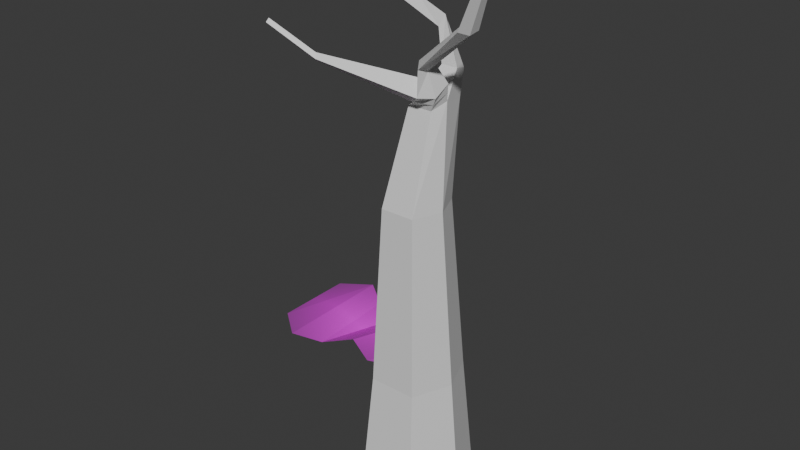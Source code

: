 # Source: tree.blend  (saved by Blender 4.5.91; exported with 4.5.12 LTS)
import bpy
from mathutils import Matrix  # noqa: F401  (used for matrix-valued properties, if any)

bpy.ops.wm.read_factory_settings(use_empty=True)
scene = bpy.context.scene
scene.name = 'Scene'

# ---- collections
col_collection = bpy.data.collections.new('Collection'); scene.collection.children.link(col_collection)

# ---- images (referenced by path relative to the original .blend; pixels are not part of the script)
import os
ASSET_DIR = os.environ.get("B2B_ASSET_DIR", "")  # directory of the original .blend (textures are referenced by path, not embedded)
HERE = os.path.dirname(os.path.abspath(__file__))  # packed textures are extracted next to this script under _unpacked/

def load_image(name, relpath, width, height, colorspace="sRGB"):
    """Load a texture the original file referenced (path relative to the .blend, or extracted next to this script)."""
    p = next((c for c in (os.path.join(HERE, relpath), os.path.join(ASSET_DIR, relpath)) if relpath and os.path.exists(c)), "")
    if p:
        img = bpy.data.images.load(p, check_existing=True)
        img.name = name
    else:  # same state as the original file: an image datablock whose file is absent (Cycles renders it pink)
        img = bpy.data.images.new(name, width, height)
        img.source = "FILE"
        img.filepath = "//" + (relpath or name)
    img.colorspace_settings.name = colorspace
    return img
img_leaves_png = load_image('leaves.png', 'leaves.png', 1024, 1024, 'sRGB')

# ---- materials (node trees are filled in below, after node groups)
mat_material = bpy.data.materials.new('Material')
mat_material.alpha_threshold = 0.0
mat_material.roughness = 0.5
mat_material.line_color = (0.0, 0.0, 0.0, 1.0)
mat_leaves = bpy.data.materials.new('leaves')

# ---- material node trees
mat_material.use_nodes = True; mat_material.node_tree.nodes.clear()
_N = mat_material.node_tree.nodes; _L = mat_material.node_tree.links
n0 = _N.new('ShaderNodeOutputMaterial'); n0.name = 'Material Output'; n0.location = (200, 100)
n1 = _N.new('ShaderNodeBsdfPrincipled'); n1.name = 'Principled BSDF'; n1.location = (-200, 100)
n1.inputs[3].default_value = 1.45
_L.new(n1.outputs[0], n0.inputs[0])
n0.is_active_output = True
mat_leaves.use_nodes = True; mat_leaves.node_tree.nodes.clear()
_N = mat_leaves.node_tree.nodes; _L = mat_leaves.node_tree.links
n0 = _N.new('ShaderNodeOutputMaterial'); n0.name = 'Material Output'; n0.location = (200, 100)
n1 = _N.new('ShaderNodeTexImage'); n1.name = 'Image Texture'; n1.location = (-200, 100)
n1.image = img_leaves_png
n1.extension = 'CLIP'
n2 = _N.new('ShaderNodeBsdfPrincipled'); n2.name = 'Principled BSDF'; n2.location = (0, 100)
_L.new(n1.outputs[0], n2.inputs[0])
_L.new(n1.outputs[1], n2.inputs[4])
_L.new(n2.outputs[0], n0.inputs[0])
n0.is_active_output = True

# ---- world
world_world = bpy.data.worlds.new('World'); scene.world = world_world
world_world.use_nodes = True; world_world.node_tree.nodes.clear()
_N = world_world.node_tree.nodes; _L = world_world.node_tree.links
n0 = _N.new('ShaderNodeOutputWorld'); n0.name = 'World Output'; n0.location = (200, 100)
n1 = _N.new('ShaderNodeBackground'); n1.name = 'Background'; n1.location = (-200, 100)
n1.inputs[0].default_value = (0.05088, 0.05088, 0.05088, 1.0)
_L.new(n1.outputs[0], n0.inputs[0])
n0.is_active_output = True
world_world.color = (0.05088, 0.05088, 0.05088)
world_world.sun_shadow_jitter_overblur = 0.0

# ---- meshes
me_cube = bpy.data.meshes.new('Cube')
me_cube.from_pydata([(0.4545, 0.5633, 1.0), (0.5605, 0.7389, -1.0), (0.4545, -0.5692, 1.0), (0.5605, -0.7448, -1.0), (-0.2295, 0.5633, 1.0), (-0.3355, 0.7389, -1.0), (-0.2295, -0.5692, 1.0), (-0.3355, -0.7448, -1.0), (-0.6365, -0.002969, -1.0), (0.6842, -0.002969, 1.0), (-0.4592, -0.002969, 1.0), (0.8615, -0.002969, -1.0), (0.4153, -0.54, 3.623), (-0.07124, -0.54, 3.623), (0.5788, -0.1371, 3.623), (-0.2347, -0.1371, 3.623), (-0.07124, 0.2657, 3.623), (0.4153, 0.2657, 3.623), (0.4322, -0.2132, 4.95), (0.08882, -0.2132, 4.95), (0.5293, -0.02643, 5.049), (0.1026, -0.02643, 5.049), (0.08882, 0.3554, 4.95), (0.4322, 0.3554, 4.95), (0.5538, -0.2849, 5.158), (0.4103, -0.4579, 5.178), (0.5989, -0.1028, 5.308), (0.2955, -0.3065, 5.374), (0.498, -0.361, 5.509), (0.4527, -0.4959, 5.544), (0.5279, -0.2536, 5.568), (0.3912, -0.3962, 5.624), (0.2262, 0.2468, 5.376), (0.2186, 0.4565, 5.322), (0.4072, 0.4565, 5.322), (0.4605, 0.2468, 5.376), (0.1088, 0.3262, 5.802), (0.09037, 0.416, 5.735), (0.1394, 0.4578, 5.858), (0.1698, 0.3781, 5.954), (1.322, -0.696, 6.175), (1.237, -0.8067, 6.221), (1.356, -0.5813, 6.214), (1.179, -0.6801, 6.247), (1.609, -0.8351, 6.809), (1.551, -0.9105, 6.841), (1.632, -0.7569, 6.836), (1.512, -0.8243, 6.859), (0.1952, -0.161, 5.205), (0.5627, -0.06312, 5.174), (0.4906, -0.2476, 5.05), (0.2432, -0.3307, 5.06), (-0.9757, -0.7019, 5.425), (-1.013, -0.6524, 5.489), (-1.046, -0.6048, 5.434), (-1.03, -0.6603, 5.386), (-1.628, -0.8734, 5.799), (-1.626, -0.8225, 5.842), (-1.657, -0.7892, 5.803), (-1.669, -0.8374, 5.778), (-0.9768, 0.4056, 6.21), (-0.9952, 0.4954, 6.143), (-0.9461, 0.5372, 6.266), (-0.9158, 0.4575, 6.362), (-0.295, 0.4442, 5.88), (-0.3072, 0.4756, 6.046), (-0.2885, 0.4265, 6.106), (-0.2765, 0.3544, 5.947), (-0.6451, 0.4698, 6.012), (-0.6266, 0.38, 6.078), (-0.5231, 0.4914, 6.127), (-0.5044, 0.4423, 6.187), (-1.185, 0.4141, 6.746), (-1.176, 0.4528, 6.712), (-1.137, 0.4599, 6.762), (-1.136, 0.4229, 6.809), (-0.3623, 0.7519, 6.229), (-0.2623, 0.7446, 6.192), (-0.3537, 0.7291, 6.257), (-0.2536, 0.7218, 6.219), (0.3597, 0.88, 6.672), (0.4172, 0.8378, 6.645), (0.3567, 0.8629, 6.692), (0.4143, 0.8208, 6.664)], [], [(2, 9, 14, 12), (3, 2, 6, 7), (8, 10, 4, 5), (8, 11, 3, 7), (11, 9, 2, 3), (5, 4, 0, 1), (1, 0, 9, 11), (5, 1, 11, 8), (7, 6, 10, 8), (4, 10, 15, 16), (16, 15, 21, 22), (14, 17, 23, 20), (10, 6, 13, 15), (0, 4, 16, 17), (6, 2, 12, 13), (9, 0, 17, 14), (49, 48, 27, 26), (21, 20, 35, 32), (13, 12, 18, 19), (15, 13, 19, 21), (17, 16, 22, 23), (12, 14, 20, 18), (26, 27, 31, 30), (51, 50, 24, 25), (27, 48, 54, 53), (50, 49, 26, 24), (31, 29, 41, 43), (24, 26, 30, 28), (27, 25, 29, 31), (25, 24, 28, 29), (32, 35, 39, 36), (20, 23, 34, 35), (22, 21, 32, 33), (23, 22, 33, 34), (70, 68, 61, 62), (34, 33, 37, 38), (35, 34, 38, 39), (33, 32, 36, 37), (43, 41, 45, 47), (29, 28, 40, 41), (30, 31, 43, 42), (28, 30, 42, 40), (46, 47, 45, 44), (41, 40, 44, 45), (42, 43, 47, 46), (40, 42, 46, 44), (18, 20, 49, 50), (21, 19, 51, 48), (19, 18, 50, 51), (20, 21, 48, 49), (55, 52, 56, 59), (25, 27, 53, 52), (48, 51, 55, 54), (51, 25, 52, 55), (58, 59, 56, 57), (52, 53, 57, 56), (54, 55, 59, 58), (53, 54, 58, 57), (62, 61, 73, 74), (71, 70, 62, 63), (68, 69, 60, 61), (69, 71, 63, 60), (36, 39, 66, 67), (37, 36, 67, 64), (39, 38, 65, 66), (38, 37, 64, 65), (67, 66, 71, 69), (64, 67, 69, 68), (71, 66, 79, 78), (65, 64, 68, 70), (74, 73, 72, 75), (63, 62, 74, 75), (61, 60, 72, 73), (60, 63, 75, 72), (79, 77, 81, 83), (70, 71, 78, 76), (65, 70, 76, 77), (66, 65, 77, 79), (83, 81, 80, 82), (77, 76, 80, 81), (76, 78, 82, 80), (78, 79, 83, 82)])
_uv = me_cube.uv_layers.new(name='UVMap')
_uv.uv.foreach_set('vector', [0.1622, 0.7543, 0.08931, 0.7485, 0.1014, 0.4302, 0.1532, 0.4343, 0.5555, 0.7478, 0.5711, 0.4966, 0.6578, 0.4966, 0.669, 0.7478, 0.4643, 0.8529, 0.4756, 0.6033, 0.5452, 0.5971, 0.5555, 0.8448, 0.7631, 0.6771, 0.7631, 0.8672, 0.669, 0.829, 0.669, 0.7153, 0.09263, 0.9877, 0.08931, 0.7485, 0.1622, 0.7543, 0.1881, 0.9952, 0.1881, 0.983, 0.228, 0.7374, 0.3141, 0.7477, 0.3009, 0.9964, -1.101e-08, 1.0, 0.01861, 0.7579, 0.08931, 0.7485, 0.09263, 0.9877, 0.8573, 0.7153, 0.8573, 0.829, 0.7631, 0.8672, 0.7631, 0.6771, 0.3679, 0.8394, 0.402, 0.593, 0.4756, 0.6033, 0.4643, 0.8529, 0.5452, 0.5971, 0.4756, 0.6033, 0.4735, 0.2756, 0.523, 0.2712, 0.523, 0.2712, 0.4735, 0.2756, 0.4937, 0.09048, 0.5414, 0.1044, 0.1014, 0.4302, 0.05107, 0.4369, 0.03686, 0.2741, 0.0846, 0.2576, 0.4756, 0.6033, 0.402, 0.593, 0.4212, 0.2683, 0.4735, 0.2756, 0.3141, 0.7477, 0.228, 0.7374, 0.2823, 0.4166, 0.3435, 0.4239, 0.6578, 0.4966, 0.5711, 0.4966, 0.5804, 0.1734, 0.642, 0.1734, 0.08931, 0.7485, 0.01861, 0.7579, 0.05107, 0.4369, 0.1014, 0.4302, 0.8236, 0.184, 0.8069, 0.2282, 0.7926, 0.2114, 0.8095, 0.175, 0.723, 0.6743, 0.669, 0.6771, 0.6739, 0.6279, 0.7036, 0.6264, 0.642, 0.1734, 0.5804, 0.1734, 0.5784, -9.706e-08, 0.6219, -1.221e-07, 0.4735, 0.2756, 0.4212, 0.2683, 0.4696, 0.1023, 0.4937, 0.09048, 0.3435, 0.4239, 0.2823, 0.4166, 0.3218, 0.2517, 0.365, 0.2569, 0.1532, 0.4343, 0.1014, 0.4302, 0.0846, 0.2576, 0.1089, 0.2723, 0.8095, 0.175, 0.7926, 0.2114, 0.7676, 0.1914, 0.7776, 0.1754, 0.8568, 0.2506, 0.8608, 0.2834, 0.8546, 0.2903, 0.8367, 0.2681, 0.7926, 0.2114, 0.8069, 0.2282, 0.7374, 0.3743, 0.7327, 0.3688, 0.1128, 0.258, 0.08884, 0.2411, 0.09342, 0.2233, 0.117, 0.2426, 0.9041, 0.2027, 0.889, 0.2058, 0.8791, 0.08702, 0.8954, 0.0909, 0.117, 0.2426, 0.09342, 0.2233, 0.1123, 0.1933, 0.1262, 0.2012, 0.905, 0.2384, 0.8791, 0.2511, 0.889, 0.2058, 0.9041, 0.2027, 0.1396, 0.2443, 0.117, 0.2426, 0.1262, 0.2012, 0.1435, 0.1979, 0.7036, 0.6264, 0.6739, 0.6279, 0.7069, 0.551, 0.7158, 0.5709, 0.0846, 0.2576, 0.03686, 0.2741, 0.02339, 0.2298, 0.04961, 0.2207, 0.5414, 0.1044, 0.4937, 0.09048, 0.5292, 0.04727, 0.5555, 0.05493, 0.365, 0.2569, 0.3218, 0.2517, 0.3442, 0.2056, 0.3679, 0.2084, 0.2624, 0.09325, 0.2453, 0.1062, 0.2033, 0.08414, 0.2115, 0.0689, 0.3679, 0.2084, 0.3442, 0.2056, 0.3335, 0.1526, 0.3417, 0.1374, 0.04961, 0.2207, 0.02339, 0.2298, 0.02338, 0.1729, 0.03314, 0.1599, 0.5555, 0.05493, 0.5292, 0.04727, 0.543, -5.918e-08, 0.5541, 0.009092, 0.8954, 0.0909, 0.8791, 0.08702, 0.8914, -2.95e-08, 0.9024, 0.002639, 0.8548, 0.402, 0.8367, 0.4032, 0.8367, 0.2903, 0.8538, 0.2949, 0.7776, 0.1754, 0.7676, 0.1914, 0.7274, 0.07601, 0.7369, 0.05483, 0.1262, 0.2012, 0.1123, 0.1933, 0.1486, 0.08587, 0.1634, 0.09145, 0.646, 0.7636, 0.646, 0.7478, 0.6508, 0.7525, 0.652, 0.7604, 0.1777, 0.08822, 0.1634, 0.09145, 0.1783, 0.003802, 0.1881, 0.001602, 0.7369, 0.05483, 0.7274, 0.07601, 0.669, 0.01443, 0.6755, 4.817e-09, 0.1634, 0.09145, 0.1486, 0.08587, 0.1683, -1.183e-07, 0.1783, 0.003802, 0.1089, 0.2723, 0.0846, 0.2576, 0.08884, 0.2411, 0.1128, 0.258, 0.4937, 0.09048, 0.4696, 0.1023, 0.454, 0.08306, 0.4769, 0.06767, 0.8753, 0.2343, 0.8666, 0.277, 0.8608, 0.2834, 0.8568, 0.2506, 0.8367, 0.1923, 0.8202, 0.2437, 0.8069, 0.2282, 0.8236, 0.184, 0.8481, 0.08386, 0.8415, 0.0896, 0.8367, 0.004206, 0.8423, -1.485e-08, 0.9005, 0.7055, 0.8743, 0.6871, 0.8987, 0.5206, 0.9073, 0.5266, 0.8791, 0.2489, 0.8568, 0.2506, 0.8481, 0.08386, 0.8554, 0.08332, 0.8568, 0.2506, 0.8367, 0.2681, 0.8415, 0.0896, 0.8481, 0.08386, 0.6592, 0.748, 0.6581, 0.7548, 0.652, 0.7562, 0.652, 0.7478, 0.9073, 0.5266, 0.8987, 0.5206, 0.8743, 0.4361, 0.8811, 0.4367, 0.8554, 0.08332, 0.8481, 0.08386, 0.8423, -1.485e-08, 0.8479, 0.002718, 0.7327, 0.3688, 0.7374, 0.3743, 0.6719, 0.4361, 0.669, 0.4313, 0.2115, 0.0689, 0.2033, 0.08414, 0.1881, 0.01103, 0.1938, 0.005229, 0.2652, 0.08689, 0.2624, 0.09325, 0.2115, 0.0689, 0.216, 0.05858, 0.8548, 0.3871, 0.866, 0.3839, 0.866, 0.4284, 0.8548, 0.4316, 0.8071, 0.5304, 0.7906, 0.5159, 0.8417, 0.4912, 0.8505, 0.5112, 0.7158, 0.5709, 0.7069, 0.551, 0.7638, 0.5278, 0.7636, 0.5497, 0.8548, 0.2935, 0.866, 0.2903, 0.866, 0.3394, 0.8548, 0.3425, 0.3462, 0.1271, 0.3417, 0.1374, 0.2883, 0.1069, 0.2911, 0.1005, 0.3417, 0.1374, 0.3335, 0.1526, 0.2873, 0.1283, 0.2883, 0.1069, 0.7636, 0.5497, 0.7638, 0.5278, 0.7906, 0.5159, 0.8071, 0.5304, 0.8548, 0.3425, 0.866, 0.3394, 0.866, 0.3839, 0.8548, 0.3871, 0.7906, 0.5159, 0.7638, 0.5278, 0.7564, 0.5048, 0.7688, 0.4993, 0.2883, 0.1069, 0.2873, 0.1283, 0.2453, 0.1062, 0.2624, 0.09325, 0.6364, 0.7536, 0.6356, 0.7611, 0.631, 0.7571, 0.6319, 0.7478, 0.216, 0.05858, 0.2115, 0.0689, 0.1938, 0.005229, 0.1943, -6.412e-08, 0.6364, 0.8239, 0.6252, 0.8149, 0.631, 0.7571, 0.6356, 0.7611, 0.8505, 0.5112, 0.8417, 0.4912, 0.8677, 0.4361, 0.8743, 0.4437, 0.5598, 0.8255, 0.5555, 0.8272, 0.5818, 0.7526, 0.5849, 0.7516, 0.646, 0.7839, 0.6364, 0.7868, 0.6364, 0.7491, 0.6409, 0.7478, 0.5979, 0.7504, 0.6252, 0.7478, 0.6105, 0.7838, 0.5979, 0.785, 0.5849, 0.8571, 0.5756, 0.8609, 0.5555, 0.8272, 0.5598, 0.8255, 0.5849, 0.7516, 0.5818, 0.7526, 0.5782, 0.7488, 0.5812, 0.7478, 0.5979, 0.852, 0.587, 0.8602, 0.587, 0.7515, 0.5943, 0.7478, 0.587, 0.8602, 0.5849, 0.8578, 0.5849, 0.7508, 0.587, 0.7515, 0.7688, 0.4993, 0.7564, 0.5048, 0.669, 0.4515, 0.6758, 0.4464])
me_cube.materials.append(mat_material)
me_cube.use_mirror_vertex_groups = False
me_cube.update()
me_leaves = bpy.data.meshes.new('leaves')
me_leaves.from_pydata([(-0.05827, -0.9124, 0.003778), (1.646, -0.5024, -0.06419), (1.71, 0.1725, 0.003778), (1.275, -0.7344, 0.003778), (1.323, 0.8012, 0.05526), (0.02678, 0.8261, 0.09393), (-0.5084, 0.629, 0.007397), (-0.5117, -0.5547, 0.003778), (0.3282, -0.6784, -0.1106), (0.3631, 0.6125, -0.02052), (0.795, -0.4986, 0.04353), (0.8607, 0.6749, -0.07229)], [], [(3, 1, 2, 4), (7, 0, 5, 6), (8, 9, 5, 0), (8, 10, 11, 9), (10, 3, 4, 11)])
_uv = me_leaves.uv_layers.new(name='UVMap')
_uv.uv.foreach_set('vector', [0.8041, 0.09537, 1.0, 0.1626, 1.0, 0.5813, 0.8041, 0.966, 0.0, 0.1917, 0.2041, 0.0, 0.2041, 0.933, 0.0, 0.8539, 0.4041, 0.1191, 0.4041, 0.8394, 0.2041, 0.933, 0.2041, 0.0, 0.4041, 0.1191, 0.6041, 0.1297, 0.6041, 0.9251, 0.4041, 0.8394, 0.6041, 0.1297, 0.8041, 0.09537, 0.8041, 0.966, 0.6041, 0.9251])
me_leaves.materials.append(mat_leaves)
me_leaves.update()

# ---- objects
ob_cube = bpy.data.objects.new('Cube', me_cube)
ob_leaves = bpy.data.objects.new('leaves', me_leaves)

# ---- transforms, parenting, visibility, modifiers, constraints
ob_cube.location = (0.0, 0.0, 0.0)
ob_cube.lock_rotations_4d = False
ob_cube.empty_display_type = 'ARROWS'
ob_cube.lineart.crease_threshold = 0.0
_vg = ob_cube.vertex_groups.new(name='Group')
_m = ob_cube.modifiers.new('ParticleSystem', 'PARTICLE_SYSTEM')
ob_leaves.location = (-2.08, 0.6935, 0.7738)

# ---- collection membership
col_collection.objects.link(ob_cube)
col_collection.objects.link(ob_leaves)

# ---- scene / render settings (as saved in the file)
scene.frame_start = 1; scene.frame_end = 250; scene.frame_set(1)
scene.render.engine = 'BLENDER_EEVEE_NEXT'
bpy.context.view_layer.update()

# ---- added for rendering (the .blend has no active camera and no usable light): camera, sun
cam_auto = bpy.data.cameras.new('AutoCamera')
cam_auto.lens = 50.0
cam_auto.sensor_width = 36.0
cam_auto.clip_end = 1000.0
ob_auto_camera = bpy.data.objects.new('AutoCamera', cam_auto)
scene.collection.objects.link(ob_auto_camera)
ob_auto_camera.location = (8.07596, -9.96219, 9.7739)
ob_auto_camera.rotation_euler = (1.09748, -7.21219e-08, 0.694738)
scene.camera = ob_auto_camera
light_auto_sun = bpy.data.lights.new('AutoSun', 'SUN')
light_auto_sun.energy = 3.0
light_auto_sun.angle = 0.0523599
ob_auto_sun = bpy.data.objects.new('AutoSun', light_auto_sun)
scene.collection.objects.link(ob_auto_sun)
ob_auto_sun.rotation_euler = (0.872665, 0.174533, 0.523599)
bpy.context.view_layer.update()
